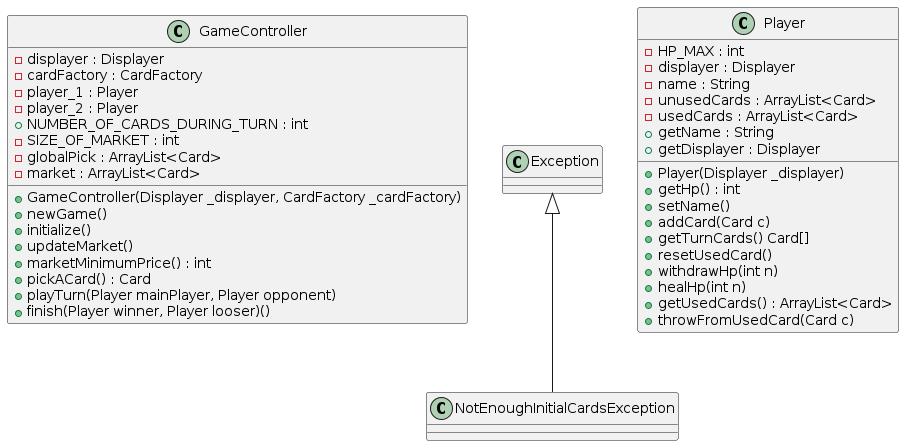

The diagram above was rendered by PlantUML. Its source (embedded in the PNG):
@startuml Controller

class GameController{
    - displayer : Displayer
    - cardFactory : CardFactory
    - player_1 : Player
    - player_2 : Player
    + NUMBER_OF_CARDS_DURING_TURN : int 
    - SIZE_OF_MARKET : int
    - globalPick : ArrayList<Card>
    - market : ArrayList<Card>
    + GameController(Displayer _displayer, CardFactory _cardFactory)
    + newGame() 
    + initialize() 
    + updateMarket()
    + marketMinimumPrice() : int
    + pickACard() : Card 
    + playTurn(Player mainPlayer, Player opponent)
    + finish(Player winner, Player looser)()
}
  
class NotEnoughInitialCardsException extends Exception{}

class Player{
    - HP_MAX : int
    - displayer : Displayer
    - name : String 
    - unusedCards : ArrayList<Card>
    - usedCards : ArrayList<Card>
    + Player(Displayer _displayer)
    + getHp() : int 
    + setName()
    + getName : String
    +  addCard(Card c)
    + getTurnCards() Card[]
    + resetUsedCard()
    + getDisplayer : Displayer
    + withdrawHp(int n)
    + healHp(int n)
    + getUsedCards() : ArrayList<Card>
    + throwFromUsedCard(Card c) 
}


@enduml